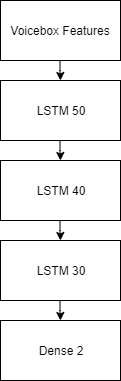

The diagram above was exported from draw.io. Its source (the exported page's mxGraphModel, read from the mxfile embedded in the PNG):
<mxGraphModel dx="1024" dy="485" grid="1" gridSize="10" guides="1" tooltips="1" connect="1" arrows="1" fold="1" page="1" pageScale="1" pageWidth="850" pageHeight="1100" math="0" shadow="0">
  <root>
    <mxCell id="0" />
    <mxCell id="1" parent="0" />
    <mxCell id="dMa0cYlJSBcMaOPSlLE3-1" value="Voicebox Features" style="rounded=0;whiteSpace=wrap;html=1;" vertex="1" parent="1">
      <mxGeometry x="160" y="60" width="120" height="60" as="geometry" />
    </mxCell>
    <mxCell id="dMa0cYlJSBcMaOPSlLE3-3" value="" style="endArrow=classic;html=1;entryX=0.5;entryY=0;entryDx=0;entryDy=0;" edge="1" parent="1" target="dMa0cYlJSBcMaOPSlLE3-4">
      <mxGeometry width="50" height="50" relative="1" as="geometry">
        <mxPoint x="219.5" y="120" as="sourcePoint" />
        <mxPoint x="220" y="150" as="targetPoint" />
        <Array as="points">
          <mxPoint x="219.5" y="140" />
        </Array>
      </mxGeometry>
    </mxCell>
    <mxCell id="dMa0cYlJSBcMaOPSlLE3-4" value="LSTM 50" style="rounded=0;whiteSpace=wrap;html=1;" vertex="1" parent="1">
      <mxGeometry x="160" y="140" width="120" height="60" as="geometry" />
    </mxCell>
    <mxCell id="dMa0cYlJSBcMaOPSlLE3-14" value="" style="endArrow=classic;html=1;entryX=0.5;entryY=0;entryDx=0;entryDy=0;" edge="1" parent="1" target="dMa0cYlJSBcMaOPSlLE3-15">
      <mxGeometry width="50" height="50" relative="1" as="geometry">
        <mxPoint x="219.5" y="200" as="sourcePoint" />
        <mxPoint x="220" y="230" as="targetPoint" />
        <Array as="points">
          <mxPoint x="219.5" y="220" />
        </Array>
      </mxGeometry>
    </mxCell>
    <mxCell id="dMa0cYlJSBcMaOPSlLE3-15" value="LSTM 40" style="rounded=0;whiteSpace=wrap;html=1;" vertex="1" parent="1">
      <mxGeometry x="160" y="220" width="120" height="60" as="geometry" />
    </mxCell>
    <mxCell id="dMa0cYlJSBcMaOPSlLE3-16" value="" style="endArrow=classic;html=1;entryX=0.5;entryY=0;entryDx=0;entryDy=0;" edge="1" parent="1" target="dMa0cYlJSBcMaOPSlLE3-17">
      <mxGeometry width="50" height="50" relative="1" as="geometry">
        <mxPoint x="219.5" y="280" as="sourcePoint" />
        <mxPoint x="220" y="310" as="targetPoint" />
        <Array as="points">
          <mxPoint x="219.5" y="300" />
        </Array>
      </mxGeometry>
    </mxCell>
    <mxCell id="dMa0cYlJSBcMaOPSlLE3-17" value="LSTM 30" style="rounded=0;whiteSpace=wrap;html=1;" vertex="1" parent="1">
      <mxGeometry x="160" y="300" width="120" height="60" as="geometry" />
    </mxCell>
    <mxCell id="dMa0cYlJSBcMaOPSlLE3-18" value="" style="endArrow=classic;html=1;entryX=0.5;entryY=0;entryDx=0;entryDy=0;" edge="1" parent="1" target="dMa0cYlJSBcMaOPSlLE3-19">
      <mxGeometry width="50" height="50" relative="1" as="geometry">
        <mxPoint x="219.5" y="360" as="sourcePoint" />
        <mxPoint x="220" y="390" as="targetPoint" />
        <Array as="points">
          <mxPoint x="219.5" y="380" />
        </Array>
      </mxGeometry>
    </mxCell>
    <mxCell id="dMa0cYlJSBcMaOPSlLE3-19" value="Dense 2" style="rounded=0;whiteSpace=wrap;html=1;" vertex="1" parent="1">
      <mxGeometry x="160" y="380" width="120" height="60" as="geometry" />
    </mxCell>
  </root>
</mxGraphModel>